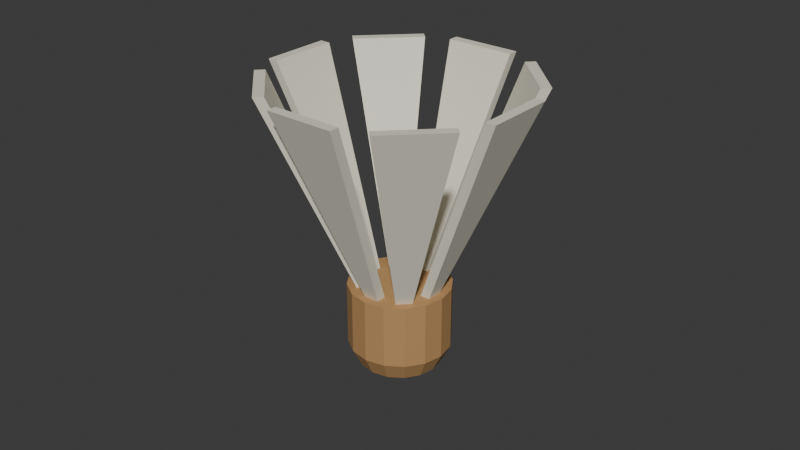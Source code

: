 # Source: source.blend  (saved by Blender 4.3.34; exported with 4.5.12 LTS)
import bpy
from mathutils import Matrix  # noqa: F401  (used for matrix-valued properties, if any)

bpy.ops.wm.read_factory_settings(use_empty=True)
scene = bpy.context.scene
scene.name = 'Scene'

# ---- collections
col_collection = bpy.data.collections.new('Collection'); scene.collection.children.link(col_collection)

# ---- materials (node trees are filled in below, after node groups)
mat_head_warmcork = bpy.data.materials.new('Head_WarmCork')
mat_head_warmcork.diffuse_color = (0.48, 0.27, 0.105, 1.0)
mat_vanes_ivory = bpy.data.materials.new('Vanes_Ivory')
mat_vanes_ivory.diffuse_color = (0.82, 0.79, 0.66, 1.0)

# ---- material node trees
mat_head_warmcork.use_nodes = True; mat_head_warmcork.node_tree.nodes.clear()
_N = mat_head_warmcork.node_tree.nodes; _L = mat_head_warmcork.node_tree.links
n0 = _N.new('ShaderNodeBsdfPrincipled'); n0.name = 'Principled BSDF'; n0.location = (10, 300)
n0.inputs[0].default_value = (0.48, 0.27, 0.105, 1.0)
n0.inputs[2].default_value = 0.79
n1 = _N.new('ShaderNodeOutputMaterial'); n1.name = 'Material Output'; n1.location = (300, 300)
_L.new(n0.outputs[0], n1.inputs[0])
n1.is_active_output = True
mat_vanes_ivory.use_nodes = True; mat_vanes_ivory.node_tree.nodes.clear()
_N = mat_vanes_ivory.node_tree.nodes; _L = mat_vanes_ivory.node_tree.links
n0 = _N.new('ShaderNodeBsdfPrincipled'); n0.name = 'Principled BSDF'; n0.location = (10, 300)
n0.inputs[0].default_value = (0.82, 0.79, 0.66, 1.0)
n0.inputs[2].default_value = 0.71
n1 = _N.new('ShaderNodeOutputMaterial'); n1.name = 'Material Output'; n1.location = (300, 300)
_L.new(n0.outputs[0], n1.inputs[0])
n1.is_active_output = True

# ---- world
world_world = bpy.data.worlds.new('World'); scene.world = world_world
world_world.use_nodes = True; world_world.node_tree.nodes.clear()
_N = world_world.node_tree.nodes; _L = world_world.node_tree.links
n0 = _N.new('ShaderNodeOutputWorld'); n0.name = 'World Output'; n0.location = (300, 300)
n1 = _N.new('ShaderNodeBackground'); n1.name = 'Background'; n1.location = (10, 300)
n1.inputs[0].default_value = (0.05088, 0.05088, 0.05088, 1.0)
_L.new(n1.outputs[0], n0.inputs[0])
n0.is_active_output = True
world_world.color = (0.05088, 0.05088, 0.05088)
world_world.sun_shadow_jitter_overblur = 0.0

# ---- meshes
me_facetedclosedcorklikehead = bpy.data.meshes.new('FacetedClosedCorkLikeHead')
me_facetedclosedcorklikehead.from_pydata([(0.013, 0.0, 0.0), (0.01201, 0.004975, 0.0), (0.01478, 0.006123, 0.006), (0.016, 0.0, 0.006), (0.009192, 0.009192, 0.0), (0.01131, 0.01131, 0.006), (0.004975, 0.01201, 0.0), (0.006123, 0.01478, 0.006), (0.0, 0.013, 0.0), (0.0, 0.016, 0.006), (-0.004975, 0.01201, 0.0), (-0.006123, 0.01478, 0.006), (-0.009192, 0.009192, 0.0), (-0.01131, 0.01131, 0.006), (-0.01201, 0.004975, 0.0), (-0.01478, 0.006123, 0.006), (-0.013, 0.0, 0.0), (-0.016, 0.0, 0.006), (-0.01201, -0.004975, 0.0), (-0.01478, -0.006123, 0.006), (-0.009192, -0.009192, 0.0), (-0.01131, -0.01131, 0.006), (-0.004975, -0.01201, 0.0), (-0.006123, -0.01478, 0.006), (0.0, -0.013, 0.0), (0.0, -0.016, 0.006), (0.004975, -0.01201, 0.0), (0.006123, -0.01478, 0.006), (0.009192, -0.009192, 0.0), (0.01131, -0.01131, 0.006), (0.01201, -0.004975, 0.0), (0.01478, -0.006123, 0.006), (0.01478, 0.006123, 0.026), (0.016, 0.0, 0.026), (0.01131, 0.01131, 0.026), (0.006123, 0.01478, 0.026), (0.0, 0.016, 0.026), (-0.006123, 0.01478, 0.026), (-0.01131, 0.01131, 0.026), (-0.01478, 0.006123, 0.026), (-0.016, 0.0, 0.026), (-0.01478, -0.006123, 0.026), (-0.01131, -0.01131, 0.026), (-0.006123, -0.01478, 0.026), (0.0, -0.016, 0.026), (0.006123, -0.01478, 0.026), (0.01131, -0.01131, 0.026), (0.01478, -0.006123, 0.026)], [], [(0, 1, 2), (0, 2, 3), (1, 4, 5), (1, 5, 2), (4, 6, 7), (4, 7, 5), (6, 8, 9), (6, 9, 7), (8, 10, 11), (8, 11, 9), (10, 12, 13), (10, 13, 11), (12, 14, 15), (12, 15, 13), (14, 16, 17), (14, 17, 15), (16, 18, 19), (16, 19, 17), (18, 20, 21), (18, 21, 19), (20, 22, 23), (20, 23, 21), (22, 24, 25), (22, 25, 23), (24, 26, 27), (24, 27, 25), (26, 28, 29), (26, 29, 27), (28, 30, 31), (28, 31, 29), (30, 0, 3), (30, 3, 31), (3, 2, 32), (3, 32, 33), (2, 5, 34), (2, 34, 32), (5, 7, 35), (5, 35, 34), (7, 9, 36), (7, 36, 35), (9, 11, 37), (9, 37, 36), (11, 13, 38), (11, 38, 37), (13, 15, 39), (13, 39, 38), (15, 17, 40), (15, 40, 39), (17, 19, 41), (17, 41, 40), (19, 21, 42), (19, 42, 41), (21, 23, 43), (21, 43, 42), (23, 25, 44), (23, 44, 43), (25, 27, 45), (25, 45, 44), (27, 29, 46), (27, 46, 45), (29, 31, 47), (29, 47, 46), (31, 3, 33), (31, 33, 47), (4, 1, 0), (6, 4, 0), (8, 6, 0), (10, 8, 0), (12, 10, 0), (14, 12, 0), (16, 14, 0), (18, 16, 0), (20, 18, 0), (22, 20, 0), (24, 22, 0), (26, 24, 0), (28, 26, 0), (30, 28, 0), (33, 32, 34), (33, 34, 35), (33, 35, 36), (33, 36, 37), (33, 37, 38), (33, 38, 39), (33, 39, 40), (33, 40, 41), (33, 41, 42), (33, 42, 43), (33, 43, 44), (33, 44, 45), (33, 45, 46), (33, 46, 47)])
me_facetedclosedcorklikehead.materials.append(mat_head_warmcork)
me_facetedclosedcorklikehead.materials.append(mat_vanes_ivory)
me_facetedclosedcorklikehead.update()
me_openskirtvane01 = bpy.data.meshes.new('OpenSkirtVane01')
me_openskirtvane01.from_pydata([(0.01, -0.0025, 0.026), (0.0132, -0.0025, 0.026), (0.04, -0.011, 0.09), (0.0368, -0.011, 0.09), (0.0132, 0.0025, 0.026), (0.04, 0.011, 0.09), (0.01, 0.0025, 0.026), (0.0368, 0.011, 0.09)], [], [(0, 1, 2), (0, 2, 3), (1, 4, 5), (1, 5, 2), (4, 6, 7), (4, 7, 5), (6, 0, 3), (6, 3, 7), (4, 1, 0), (6, 4, 0), (3, 2, 5), (3, 5, 7)])
me_openskirtvane01.polygons.foreach_set('material_index', [1, 1, 1, 1, 1, 1, 1, 1, 1, 1, 1, 1])
me_openskirtvane01.materials.append(mat_head_warmcork)
me_openskirtvane01.materials.append(mat_vanes_ivory)
me_openskirtvane01.update()
me_openskirtvane02 = bpy.data.meshes.new('OpenSkirtVane02')
me_openskirtvane02.from_pydata([(0.008839, 0.005303, 0.026), (0.0111, 0.007566, 0.026), (0.03606, 0.02051, 0.09), (0.0338, 0.01824, 0.09), (0.007566, 0.0111, 0.026), (0.02051, 0.03606, 0.09), (0.005303, 0.008839, 0.026), (0.01824, 0.0338, 0.09)], [], [(0, 1, 2), (0, 2, 3), (1, 4, 5), (1, 5, 2), (4, 6, 7), (4, 7, 5), (6, 0, 3), (6, 3, 7), (4, 1, 0), (6, 4, 0), (3, 2, 5), (3, 5, 7)])
me_openskirtvane02.polygons.foreach_set('material_index', [1, 1, 1, 1, 1, 1, 1, 1, 1, 1, 1, 1])
me_openskirtvane02.materials.append(mat_head_warmcork)
me_openskirtvane02.materials.append(mat_vanes_ivory)
me_openskirtvane02.update()
me_openskirtvane03 = bpy.data.meshes.new('OpenSkirtVane03')
me_openskirtvane03.from_pydata([(0.0025, 0.01, 0.026), (0.0025, 0.0132, 0.026), (0.011, 0.04, 0.09), (0.011, 0.0368, 0.09), (-0.0025, 0.0132, 0.026), (-0.011, 0.04, 0.09), (-0.0025, 0.01, 0.026), (-0.011, 0.0368, 0.09)], [], [(0, 1, 2), (0, 2, 3), (1, 4, 5), (1, 5, 2), (4, 6, 7), (4, 7, 5), (6, 0, 3), (6, 3, 7), (4, 1, 0), (6, 4, 0), (3, 2, 5), (3, 5, 7)])
me_openskirtvane03.polygons.foreach_set('material_index', [1, 1, 1, 1, 1, 1, 1, 1, 1, 1, 1, 1])
me_openskirtvane03.materials.append(mat_head_warmcork)
me_openskirtvane03.materials.append(mat_vanes_ivory)
me_openskirtvane03.update()
me_openskirtvane04 = bpy.data.meshes.new('OpenSkirtVane04')
me_openskirtvane04.from_pydata([(-0.005303, 0.008839, 0.026), (-0.007566, 0.0111, 0.026), (-0.02051, 0.03606, 0.09), (-0.01824, 0.0338, 0.09), (-0.0111, 0.007566, 0.026), (-0.03606, 0.02051, 0.09), (-0.008839, 0.005303, 0.026), (-0.0338, 0.01824, 0.09)], [], [(0, 1, 2), (0, 2, 3), (1, 4, 5), (1, 5, 2), (4, 6, 7), (4, 7, 5), (6, 0, 3), (6, 3, 7), (4, 1, 0), (6, 4, 0), (3, 2, 5), (3, 5, 7)])
me_openskirtvane04.polygons.foreach_set('material_index', [1, 1, 1, 1, 1, 1, 1, 1, 1, 1, 1, 1])
me_openskirtvane04.materials.append(mat_head_warmcork)
me_openskirtvane04.materials.append(mat_vanes_ivory)
me_openskirtvane04.update()
me_openskirtvane05 = bpy.data.meshes.new('OpenSkirtVane05')
me_openskirtvane05.from_pydata([(-0.01, 0.0025, 0.026), (-0.0132, 0.0025, 0.026), (-0.04, 0.011, 0.09), (-0.0368, 0.011, 0.09), (-0.0132, -0.0025, 0.026), (-0.04, -0.011, 0.09), (-0.01, -0.0025, 0.026), (-0.0368, -0.011, 0.09)], [], [(0, 1, 2), (0, 2, 3), (1, 4, 5), (1, 5, 2), (4, 6, 7), (4, 7, 5), (6, 0, 3), (6, 3, 7), (4, 1, 0), (6, 4, 0), (3, 2, 5), (3, 5, 7)])
me_openskirtvane05.polygons.foreach_set('material_index', [1, 1, 1, 1, 1, 1, 1, 1, 1, 1, 1, 1])
me_openskirtvane05.materials.append(mat_head_warmcork)
me_openskirtvane05.materials.append(mat_vanes_ivory)
me_openskirtvane05.update()
me_openskirtvane06 = bpy.data.meshes.new('OpenSkirtVane06')
me_openskirtvane06.from_pydata([(-0.008839, -0.005303, 0.026), (-0.0111, -0.007566, 0.026), (-0.03606, -0.02051, 0.09), (-0.0338, -0.01824, 0.09), (-0.007566, -0.0111, 0.026), (-0.02051, -0.03606, 0.09), (-0.005303, -0.008839, 0.026), (-0.01824, -0.0338, 0.09)], [], [(0, 1, 2), (0, 2, 3), (1, 4, 5), (1, 5, 2), (4, 6, 7), (4, 7, 5), (6, 0, 3), (6, 3, 7), (4, 1, 0), (6, 4, 0), (3, 2, 5), (3, 5, 7)])
me_openskirtvane06.polygons.foreach_set('material_index', [1, 1, 1, 1, 1, 1, 1, 1, 1, 1, 1, 1])
me_openskirtvane06.materials.append(mat_head_warmcork)
me_openskirtvane06.materials.append(mat_vanes_ivory)
me_openskirtvane06.update()
me_openskirtvane07 = bpy.data.meshes.new('OpenSkirtVane07')
me_openskirtvane07.from_pydata([(-0.0025, -0.01, 0.026), (-0.0025, -0.0132, 0.026), (-0.011, -0.04, 0.09), (-0.011, -0.0368, 0.09), (0.0025, -0.0132, 0.026), (0.011, -0.04, 0.09), (0.0025, -0.01, 0.026), (0.011, -0.0368, 0.09)], [], [(0, 1, 2), (0, 2, 3), (1, 4, 5), (1, 5, 2), (4, 6, 7), (4, 7, 5), (6, 0, 3), (6, 3, 7), (4, 1, 0), (6, 4, 0), (3, 2, 5), (3, 5, 7)])
me_openskirtvane07.polygons.foreach_set('material_index', [1, 1, 1, 1, 1, 1, 1, 1, 1, 1, 1, 1])
me_openskirtvane07.materials.append(mat_head_warmcork)
me_openskirtvane07.materials.append(mat_vanes_ivory)
me_openskirtvane07.update()
me_openskirtvane08 = bpy.data.meshes.new('OpenSkirtVane08')
me_openskirtvane08.from_pydata([(0.005303, -0.008839, 0.026), (0.007566, -0.0111, 0.026), (0.02051, -0.03606, 0.09), (0.01824, -0.0338, 0.09), (0.0111, -0.007566, 0.026), (0.03606, -0.02051, 0.09), (0.008839, -0.005303, 0.026), (0.0338, -0.01824, 0.09)], [], [(0, 1, 2), (0, 2, 3), (1, 4, 5), (1, 5, 2), (4, 6, 7), (4, 7, 5), (6, 0, 3), (6, 3, 7), (4, 1, 0), (6, 4, 0), (3, 2, 5), (3, 5, 7)])
me_openskirtvane08.polygons.foreach_set('material_index', [1, 1, 1, 1, 1, 1, 1, 1, 1, 1, 1, 1])
me_openskirtvane08.materials.append(mat_head_warmcork)
me_openskirtvane08.materials.append(mat_vanes_ivory)
me_openskirtvane08.update()

# ---- objects
ob_oneeightvaneopenskirtshuttlecock = bpy.data.objects.new('OneEightVaneOpenSkirtShuttlecock', None)
ob_facetedclosedcorklikehead = bpy.data.objects.new('FacetedClosedCorkLikeHead', me_facetedclosedcorklikehead)
ob_openskirtvane01 = bpy.data.objects.new('OpenSkirtVane01', me_openskirtvane01)
ob_openskirtvane02 = bpy.data.objects.new('OpenSkirtVane02', me_openskirtvane02)
ob_openskirtvane03 = bpy.data.objects.new('OpenSkirtVane03', me_openskirtvane03)
ob_openskirtvane04 = bpy.data.objects.new('OpenSkirtVane04', me_openskirtvane04)
ob_openskirtvane05 = bpy.data.objects.new('OpenSkirtVane05', me_openskirtvane05)
ob_openskirtvane06 = bpy.data.objects.new('OpenSkirtVane06', me_openskirtvane06)
ob_openskirtvane07 = bpy.data.objects.new('OpenSkirtVane07', me_openskirtvane07)
ob_openskirtvane08 = bpy.data.objects.new('OpenSkirtVane08', me_openskirtvane08)

# ---- transforms, parenting, visibility, modifiers, constraints
ob_oneeightvaneopenskirtshuttlecock.location = (0.0, 0.0, 0.0)
ob_facetedclosedcorklikehead.parent = ob_oneeightvaneopenskirtshuttlecock
ob_facetedclosedcorklikehead.location = (0.0, 0.0, 0.0)
ob_openskirtvane01.parent = ob_oneeightvaneopenskirtshuttlecock
ob_openskirtvane01.location = (0.0, 0.0, 0.0)
ob_openskirtvane02.parent = ob_oneeightvaneopenskirtshuttlecock
ob_openskirtvane02.location = (0.0, 0.0, 0.0)
ob_openskirtvane03.parent = ob_oneeightvaneopenskirtshuttlecock
ob_openskirtvane03.location = (0.0, 0.0, 0.0)
ob_openskirtvane04.parent = ob_oneeightvaneopenskirtshuttlecock
ob_openskirtvane04.location = (0.0, 0.0, 0.0)
ob_openskirtvane05.parent = ob_oneeightvaneopenskirtshuttlecock
ob_openskirtvane05.location = (0.0, 0.0, 0.0)
ob_openskirtvane06.parent = ob_oneeightvaneopenskirtshuttlecock
ob_openskirtvane06.location = (0.0, 0.0, 0.0)
ob_openskirtvane07.parent = ob_oneeightvaneopenskirtshuttlecock
ob_openskirtvane07.location = (0.0, 0.0, 0.0)
ob_openskirtvane08.parent = ob_oneeightvaneopenskirtshuttlecock
ob_openskirtvane08.location = (0.0, 0.0, 0.0)

# ---- collection membership
scene.collection.objects.link(ob_oneeightvaneopenskirtshuttlecock)
scene.collection.objects.link(ob_facetedclosedcorklikehead)
scene.collection.objects.link(ob_openskirtvane01)
scene.collection.objects.link(ob_openskirtvane02)
scene.collection.objects.link(ob_openskirtvane03)
scene.collection.objects.link(ob_openskirtvane04)
scene.collection.objects.link(ob_openskirtvane05)
scene.collection.objects.link(ob_openskirtvane06)
scene.collection.objects.link(ob_openskirtvane07)
scene.collection.objects.link(ob_openskirtvane08)

# ---- scene / render settings (as saved in the file)
scene.frame_start = 1; scene.frame_end = 250; scene.frame_set(1)
scene.render.engine = 'CYCLES'
scene.render.use_compositing = False
scene.cycles.use_denoising = False
scene.cycles.samples = 128
scene.cycles.use_adaptive_sampling = False
scene.cycles.seed = 17
bpy.context.view_layer.update()

# ---- added for rendering (the .blend has no active camera and no usable light): camera, sun
cam_auto = bpy.data.cameras.new('AutoCamera')
cam_auto.lens = 50.0
cam_auto.sensor_width = 36.0
cam_auto.clip_end = 1000.0
ob_auto_camera = bpy.data.objects.new('AutoCamera', cam_auto)
scene.collection.objects.link(ob_auto_camera)
ob_auto_camera.location = (0.185045, -0.222054, 0.193036)
ob_auto_camera.rotation_euler = (1.09748, -7.21219e-08, 0.694738)
scene.camera = ob_auto_camera
light_auto_sun = bpy.data.lights.new('AutoSun', 'SUN')
light_auto_sun.energy = 3.0
light_auto_sun.angle = 0.0523599
ob_auto_sun = bpy.data.objects.new('AutoSun', light_auto_sun)
scene.collection.objects.link(ob_auto_sun)
ob_auto_sun.rotation_euler = (0.872665, 0.174533, 0.523599)
bpy.context.view_layer.update()
